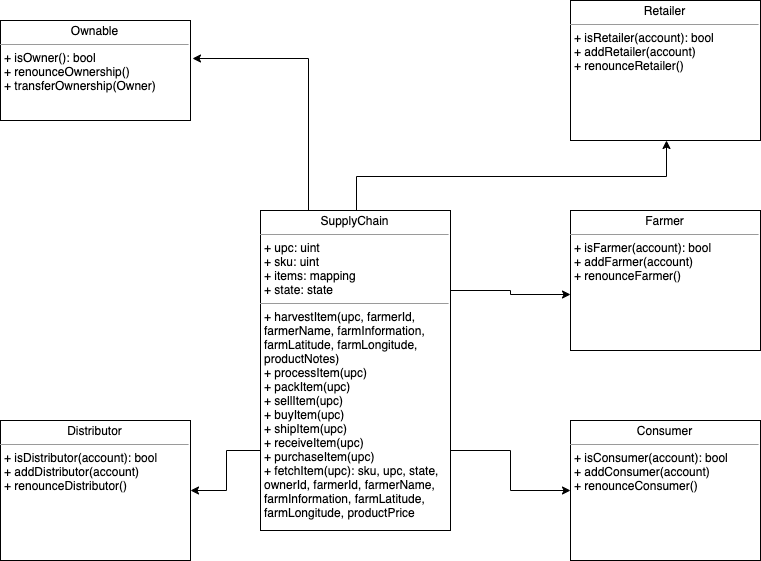

The diagram above was exported from draw.io. Its source (the exported page's mxGraphModel, read from the mxfile embedded in the PNG):
<mxGraphModel dx="2372" dy="992" grid="1" gridSize="10" guides="1" tooltips="1" connect="1" arrows="1" fold="1" page="1" pageScale="1" pageWidth="850" pageHeight="1100" background="#ffffff" math="0" shadow="0">
  <root>
    <mxCell id="0" />
    <mxCell id="1" parent="0" />
    <mxCell id="5d2195bd80daf111-18" value="&lt;p style=&quot;margin: 0px ; margin-top: 4px ; text-align: center&quot;&gt;Farmer&lt;/p&gt;&lt;hr size=&quot;1&quot;&gt;&lt;p style=&quot;margin: 0px 0px 0px 4px&quot;&gt;+ isFarmer(account): bool&lt;br&gt;+ addFarmer(account)&lt;/p&gt;&lt;p style=&quot;margin: 0px 0px 0px 4px&quot;&gt;+ renounceFarmer()&lt;br&gt;&lt;/p&gt;&lt;div&gt;&lt;br&gt;&lt;/div&gt;" style="verticalAlign=top;align=left;overflow=fill;fontSize=12;fontFamily=Helvetica;html=1;rounded=0;shadow=0;comic=0;labelBackgroundColor=none;strokeColor=#000000;strokeWidth=1;fillColor=#ffffff;" parent="1" vertex="1">
      <mxGeometry x="600" y="330" width="190" height="140" as="geometry" />
    </mxCell>
    <mxCell id="UzeKzABIs2QrFapfNeTj-1" value="&lt;p style=&quot;margin: 0px ; margin-top: 4px ; text-align: center&quot;&gt;Retailer&lt;/p&gt;&lt;hr size=&quot;1&quot;&gt;&lt;p style=&quot;margin: 0px ; margin-left: 4px&quot;&gt;+ isRetailer(account): bool&lt;br&gt;+ addRetailer(account)&lt;/p&gt;&lt;p style=&quot;margin: 0px ; margin-left: 4px&quot;&gt;+ renounceRetailer()&lt;br&gt;&lt;/p&gt;" style="verticalAlign=top;align=left;overflow=fill;fontSize=12;fontFamily=Helvetica;html=1;rounded=0;shadow=0;comic=0;labelBackgroundColor=none;strokeColor=#000000;strokeWidth=1;fillColor=#ffffff;" vertex="1" parent="1">
      <mxGeometry x="600" y="120" width="190" height="140" as="geometry" />
    </mxCell>
    <mxCell id="UzeKzABIs2QrFapfNeTj-2" value="&lt;p style=&quot;margin: 0px ; margin-top: 4px ; text-align: center&quot;&gt;Consumer&lt;/p&gt;&lt;hr size=&quot;1&quot;&gt;&lt;p style=&quot;margin: 0px 0px 0px 4px&quot;&gt;+ isConsumer(account): bool&lt;br&gt;+ addConsumer(account)&lt;/p&gt;&lt;p style=&quot;margin: 0px 0px 0px 4px&quot;&gt;+ renounceConsumer()&lt;br&gt;&lt;/p&gt;&lt;div&gt;&lt;br&gt;&lt;/div&gt;" style="verticalAlign=top;align=left;overflow=fill;fontSize=12;fontFamily=Helvetica;html=1;rounded=0;shadow=0;comic=0;labelBackgroundColor=none;strokeColor=#000000;strokeWidth=1;fillColor=#ffffff;" vertex="1" parent="1">
      <mxGeometry x="600" y="540" width="190" height="140" as="geometry" />
    </mxCell>
    <mxCell id="UzeKzABIs2QrFapfNeTj-3" value="&lt;p style=&quot;margin: 0px ; margin-top: 4px ; text-align: center&quot;&gt;Ownable&lt;/p&gt;&lt;hr size=&quot;1&quot;&gt;&lt;p style=&quot;margin: 0px ; margin-left: 4px&quot;&gt;+ isOwner(): bool&lt;br&gt;+ renounceOwnership()&lt;/p&gt;&lt;p style=&quot;margin: 0px ; margin-left: 4px&quot;&gt;+ transferOwnership(Owner)&lt;/p&gt;" style="verticalAlign=top;align=left;overflow=fill;fontSize=12;fontFamily=Helvetica;html=1;rounded=0;shadow=0;comic=0;labelBackgroundColor=none;strokeColor=#000000;strokeWidth=1;fillColor=#ffffff;" vertex="1" parent="1">
      <mxGeometry x="30" y="140" width="190" height="100" as="geometry" />
    </mxCell>
    <mxCell id="UzeKzABIs2QrFapfNeTj-4" value="&lt;p style=&quot;margin: 0px ; margin-top: 4px ; text-align: center&quot;&gt;Distributor&lt;/p&gt;&lt;hr size=&quot;1&quot;&gt;&lt;p style=&quot;margin: 0px 0px 0px 4px&quot;&gt;+ isDistributor(account): bool&lt;br&gt;+ addDistributor(account)&lt;/p&gt;&lt;p style=&quot;margin: 0px 0px 0px 4px&quot;&gt;+ renounceDistributor()&lt;br&gt;&lt;/p&gt;&lt;div&gt;&lt;br&gt;&lt;/div&gt;" style="verticalAlign=top;align=left;overflow=fill;fontSize=12;fontFamily=Helvetica;html=1;rounded=0;shadow=0;comic=0;labelBackgroundColor=none;strokeColor=#000000;strokeWidth=1;fillColor=#ffffff;" vertex="1" parent="1">
      <mxGeometry x="30" y="540" width="190" height="140" as="geometry" />
    </mxCell>
    <mxCell id="UzeKzABIs2QrFapfNeTj-6" style="edgeStyle=orthogonalEdgeStyle;rounded=0;orthogonalLoop=1;jettySize=auto;html=1;exitX=0.25;exitY=0;exitDx=0;exitDy=0;entryX=1.011;entryY=0.371;entryDx=0;entryDy=0;entryPerimeter=0;" edge="1" parent="1" source="UzeKzABIs2QrFapfNeTj-5" target="UzeKzABIs2QrFapfNeTj-3">
      <mxGeometry relative="1" as="geometry" />
    </mxCell>
    <mxCell id="UzeKzABIs2QrFapfNeTj-7" style="edgeStyle=orthogonalEdgeStyle;rounded=0;orthogonalLoop=1;jettySize=auto;html=1;exitX=0.5;exitY=0;exitDx=0;exitDy=0;entryX=0;entryY=0.25;entryDx=0;entryDy=0;" edge="1" parent="1" source="UzeKzABIs2QrFapfNeTj-5" target="UzeKzABIs2QrFapfNeTj-1">
      <mxGeometry relative="1" as="geometry" />
    </mxCell>
    <mxCell id="UzeKzABIs2QrFapfNeTj-8" style="edgeStyle=orthogonalEdgeStyle;rounded=0;orthogonalLoop=1;jettySize=auto;html=1;exitX=1;exitY=0.25;exitDx=0;exitDy=0;entryX=0;entryY=0.6;entryDx=0;entryDy=0;entryPerimeter=0;" edge="1" parent="1" source="UzeKzABIs2QrFapfNeTj-5" target="5d2195bd80daf111-18">
      <mxGeometry relative="1" as="geometry" />
    </mxCell>
    <mxCell id="UzeKzABIs2QrFapfNeTj-9" style="edgeStyle=orthogonalEdgeStyle;rounded=0;orthogonalLoop=1;jettySize=auto;html=1;exitX=1;exitY=0.75;exitDx=0;exitDy=0;entryX=0;entryY=0.5;entryDx=0;entryDy=0;" edge="1" parent="1" source="UzeKzABIs2QrFapfNeTj-5" target="UzeKzABIs2QrFapfNeTj-2">
      <mxGeometry relative="1" as="geometry" />
    </mxCell>
    <mxCell id="UzeKzABIs2QrFapfNeTj-10" style="edgeStyle=orthogonalEdgeStyle;rounded=0;orthogonalLoop=1;jettySize=auto;html=1;exitX=0;exitY=0.75;exitDx=0;exitDy=0;entryX=1;entryY=0.5;entryDx=0;entryDy=0;" edge="1" parent="1" source="UzeKzABIs2QrFapfNeTj-5" target="UzeKzABIs2QrFapfNeTj-4">
      <mxGeometry relative="1" as="geometry" />
    </mxCell>
    <mxCell id="UzeKzABIs2QrFapfNeTj-5" value="&lt;p style=&quot;margin: 0px ; margin-top: 4px ; text-align: center&quot;&gt;SupplyChain&lt;/p&gt;&lt;hr size=&quot;1&quot;&gt;&lt;p style=&quot;margin: 0px ; margin-left: 4px&quot;&gt;+ upc: uint&lt;br&gt;+ sku: uint&lt;/p&gt;&lt;p style=&quot;margin: 0px ; margin-left: 4px&quot;&gt;+ items: mapping&lt;/p&gt;&lt;p style=&quot;margin: 0px ; margin-left: 4px&quot;&gt;+ state: state&lt;/p&gt;&lt;hr size=&quot;1&quot;&gt;&lt;p style=&quot;margin: 0px ; margin-left: 4px&quot;&gt;+ harvestItem(upc, farmerId,&amp;nbsp;&lt;/p&gt;&lt;p style=&quot;margin: 0px ; margin-left: 4px&quot;&gt;farmerName, farmInformation,&amp;nbsp;&lt;/p&gt;&lt;p style=&quot;margin: 0px ; margin-left: 4px&quot;&gt;farmLatitude, farmLongitude,&amp;nbsp;&lt;/p&gt;&lt;p style=&quot;margin: 0px ; margin-left: 4px&quot;&gt;productNotes)&lt;br&gt;+ processItem(upc)&lt;/p&gt;&lt;p style=&quot;margin: 0px ; margin-left: 4px&quot;&gt;+ packItem(upc)&lt;br&gt;&lt;/p&gt;&lt;p style=&quot;margin: 0px ; margin-left: 4px&quot;&gt;+ sellItem(upc)&lt;br&gt;&lt;/p&gt;&lt;p style=&quot;margin: 0px ; margin-left: 4px&quot;&gt;+ buyItem(upc)&lt;br&gt;&lt;/p&gt;&lt;p style=&quot;margin: 0px ; margin-left: 4px&quot;&gt;+ shipItem(upc)&lt;br&gt;&lt;/p&gt;&lt;p style=&quot;margin: 0px ; margin-left: 4px&quot;&gt;+ receiveItem(upc)&lt;br&gt;&lt;/p&gt;&lt;p style=&quot;margin: 0px ; margin-left: 4px&quot;&gt;+ purchaseItem(upc)&lt;br&gt;&lt;/p&gt;&lt;p style=&quot;margin: 0px ; margin-left: 4px&quot;&gt;+ fetchItem(upc): sku, upc, state,&lt;br&gt;&lt;/p&gt;&lt;p style=&quot;margin: 0px ; margin-left: 4px&quot;&gt;ownerId, farmerId, farmerName,&lt;/p&gt;&lt;p style=&quot;margin: 0px ; margin-left: 4px&quot;&gt;farmInformation, farmLatitude,&lt;/p&gt;&lt;p style=&quot;margin: 0px ; margin-left: 4px&quot;&gt;farmLongitude, productPrice&lt;/p&gt;" style="verticalAlign=top;align=left;overflow=fill;fontSize=12;fontFamily=Helvetica;html=1;rounded=0;shadow=0;comic=0;labelBackgroundColor=none;strokeColor=#000000;strokeWidth=1;fillColor=#ffffff;" vertex="1" parent="1">
      <mxGeometry x="290" y="330" width="190" height="320" as="geometry" />
    </mxCell>
  </root>
</mxGraphModel>